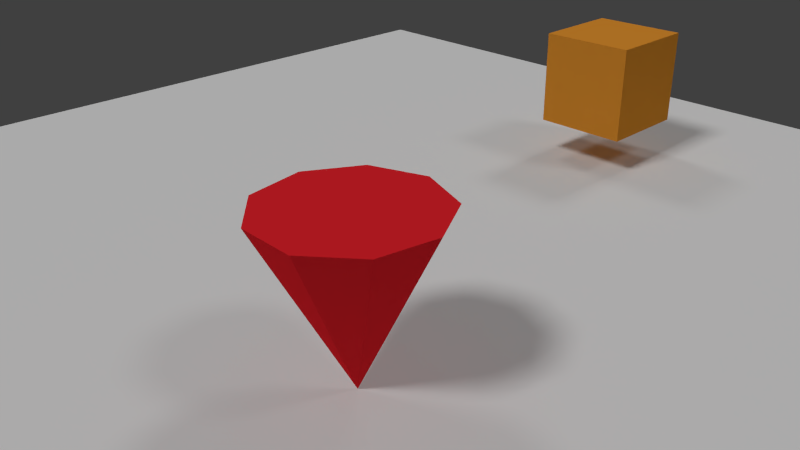 # Source: scriptuto_2_track2click.blend  (saved by Blender 2.72.0; exported with 4.5.12 LTS)
import bpy
from mathutils import Matrix  # noqa: F401  (used for matrix-valued properties, if any)

bpy.ops.wm.read_factory_settings(use_empty=True)
scene = bpy.context.scene
scene.name = 'Scene'

# ---- collections
col_collection_1 = bpy.data.collections.new('Collection 1'); scene.collection.children.link(col_collection_1)
col_collection_2 = bpy.data.collections.new('Collection 2'); scene.collection.children.link(col_collection_2)
col_collection_2.hide_render = True
col_collection_2.hide_viewport = True

# ---- materials (node trees are filled in below, after node groups)
mat_material_005 = bpy.data.materials.new('Material.005')
mat_material_005.alpha_threshold = 0.0
mat_material_005.use_transparent_shadow = False
mat_material_005.diffuse_color = (0.8, 0.3068, 0.03283, 1.0)
mat_material_005.roughness = 0.5
mat_material_002 = bpy.data.materials.new('Material.002')
mat_material_002.alpha_threshold = 0.0
mat_material_002.use_transparent_shadow = False
mat_material_002.diffuse_color = (0.8, 0.01829, 0.02687, 1.0)
mat_material_002.roughness = 0.5
mat_material_004 = bpy.data.materials.new('Material.004')
mat_material_004.alpha_threshold = 0.0
mat_material_004.use_transparent_shadow = False
mat_material_004.diffuse_color = (0.04396, 0.8, 0.07437, 1.0)
mat_material_004.roughness = 0.5
mat_material_003 = bpy.data.materials.new('Material.003')
mat_material_003.alpha_threshold = 0.0
mat_material_003.use_transparent_shadow = False
mat_material_003.diffuse_color = (0.06295, 0.06303, 0.8, 1.0)
mat_material_003.roughness = 0.5

# ---- material node trees

# ---- world
world_world = bpy.data.worlds.new('World'); scene.world = world_world
world_world.color = (0.05088, 0.05088, 0.05088)
world_world.use_sun_shadow = False
world_world.sun_shadow_jitter_overblur = 0.0
world_world.cycles.sampling_method = 'MANUAL'
world_world.cycles.sample_map_resolution = 256

# ---- cameras
cam_camera = bpy.data.cameras.new('Camera')
cam_camera.clip_end = 100.0
cam_camera.lens = 35.0
cam_camera.sensor_width = 32.0
cam_camera.sensor_height = 18.0
cam_camera.ortho_scale = 7.314
cam_camera.dof.focus_distance = 0.0
cam_camera.dof.aperture_fstop = 128.0

# ---- lights
light_lamp_003 = bpy.data.lights.new('Lamp.003', 'SUN')
light_lamp_003.transmission_factor = 0.0
light_lamp_003.cutoff_distance = 30.0
light_lamp_003.angle = 0.1993
light_lamp_003.energy = 1.0
light_lamp_003.shadow_buffer_clip_start = 1.001
light_lamp_003.shadow_soft_size = 0.1
light_lamp_003.shadow_cascade_max_distance = 1000.0
light_lamp_003.cycles.use_multiple_importance_sampling = False
light_lamp_002 = bpy.data.lights.new('Lamp.002', 'SUN')
light_lamp_002.transmission_factor = 0.0
light_lamp_002.cutoff_distance = 30.0
light_lamp_002.angle = 0.1993
light_lamp_002.energy = 0.31
light_lamp_002.shadow_buffer_clip_start = 1.001
light_lamp_002.shadow_soft_size = 0.1
light_lamp_002.shadow_cascade_max_distance = 1000.0
light_lamp_002.cycles.use_multiple_importance_sampling = False
light_lamp_001 = bpy.data.lights.new('Lamp.001', 'SUN')
light_lamp_001.transmission_factor = 0.0
light_lamp_001.cutoff_distance = 30.0
light_lamp_001.angle = 0.1993
light_lamp_001.energy = 0.24
light_lamp_001.shadow_buffer_clip_start = 1.001
light_lamp_001.shadow_soft_size = 0.1
light_lamp_001.shadow_cascade_max_distance = 1000.0
light_lamp_001.cycles.use_multiple_importance_sampling = False
light_lamp = bpy.data.lights.new('Lamp', 'SUN')
light_lamp.transmission_factor = 0.0
light_lamp.cutoff_distance = 30.0
light_lamp.angle = 0.1993
light_lamp.energy = 0.24
light_lamp.shadow_buffer_clip_start = 1.001
light_lamp.shadow_soft_size = 0.1
light_lamp.shadow_cascade_max_distance = 1000.0
light_lamp.cycles.use_multiple_importance_sampling = False

# ---- meshes
me_cube_004 = bpy.data.meshes.new('Cube.004')
me_cube_004.from_pydata([(-1.0, -1.0, -1.0), (-1.0, 1.0, -1.0), (1.0, 1.0, -1.0), (1.0, -1.0, -1.0), (-1.0, -1.0, 1.0), (-1.0, 1.0, 1.0), (1.0, 1.0, 1.0), (1.0, -1.0, 1.0)], [], [(4, 5, 1, 0), (5, 6, 2, 1), (6, 7, 3, 2), (7, 4, 0, 3), (0, 1, 2, 3), (7, 6, 5, 4)])
me_cube_004.materials.append(mat_material_005)
me_cube_004.use_remesh_preserve_volume = False
me_cube_004.use_remesh_preserve_attributes = False
me_cube_004.use_mirror_vertex_groups = False
me_cube_004.update()
me_plane_027 = bpy.data.meshes.new('Plane.027')
me_plane_027.from_pydata([(-1.0, -1.0, 0.0), (1.0, -1.0, 0.0), (-1.0, 1.0, 0.0), (1.0, 1.0, 0.0)], [], [(0, 1, 3, 2)])
me_plane_027.use_remesh_preserve_volume = False
me_plane_027.use_remesh_preserve_attributes = False
me_plane_027.use_mirror_vertex_groups = False
me_plane_027.update()
me_cone_001 = bpy.data.meshes.new('Cone.001')
me_cone_001.from_pydata([(-1.248e-07, 1.0, 2.0), (5.007e-08, 0.0, 2.384e-07), (-0.6428, 0.766, 2.0), (-0.9848, 0.1736, 2.0), (-0.866, -0.5, 2.0), (-0.342, -0.9397, 2.0), (0.342, -0.9397, 2.0), (0.866, -0.5, 2.0), (0.9848, 0.1736, 2.0), (0.6428, 0.766, 2.0)], [], [(8, 1, 9), (0, 1, 2), (7, 1, 8), (6, 1, 7), (5, 1, 6), (4, 1, 5), (3, 1, 4), (9, 1, 0), (2, 1, 3), (0, 2, 3, 4, 5, 6, 7, 8, 9)])
me_cone_001.materials.append(mat_material_002)
me_cone_001.use_remesh_preserve_volume = False
me_cone_001.use_remesh_preserve_attributes = False
me_cone_001.use_mirror_vertex_groups = False
me_cone_001.update()
me_cube_003 = bpy.data.meshes.new('Cube.003')
me_cube_003.from_pydata([(-1.0, -1.0, 0.0), (-1.0, 1.0, 0.0), (1.0, 1.0, 0.0), (1.0, -1.0, 0.0), (-1.0, -1.0, 2.0), (-1.0, 1.0, 2.0), (1.0, 1.0, 2.0), (1.0, -1.0, 2.0)], [], [(4, 5, 1, 0), (5, 6, 2, 1), (6, 7, 3, 2), (7, 4, 0, 3), (0, 1, 2, 3), (7, 6, 5, 4)])
me_cube_003.materials.append(mat_material_004)
me_cube_003.use_remesh_preserve_volume = False
me_cube_003.use_remesh_preserve_attributes = False
me_cube_003.use_mirror_vertex_groups = False
me_cube_003.update()
me_cube_002 = bpy.data.meshes.new('Cube.002')
me_cube_002.from_pydata([(-1.0, -1.0, -1.0), (-1.0, 1.0, -1.0), (1.0, 1.0, -1.0), (1.0, -1.0, -1.0), (-1.0, -1.0, 1.0), (-1.0, 1.0, 1.0), (1.0, 1.0, 1.0), (1.0, -1.0, 1.0)], [], [(4, 5, 1, 0), (5, 6, 2, 1), (6, 7, 3, 2), (7, 4, 0, 3), (0, 1, 2, 3), (7, 6, 5, 4)])
me_cube_002.use_remesh_preserve_volume = False
me_cube_002.use_remesh_preserve_attributes = False
me_cube_002.use_mirror_vertex_groups = False
me_cube_002.update()
me_cube_001 = bpy.data.meshes.new('Cube.001')
me_cube_001.from_pydata([(-1.0, -1.0, 0.0), (-1.0, 1.0, 0.0), (1.0, 1.0, 0.0), (1.0, -1.0, 0.0), (-1.0, -1.0, 2.0), (-1.0, 1.0, 2.0), (1.0, 1.0, 2.0), (1.0, -1.0, 2.0)], [], [(4, 5, 1, 0), (5, 6, 2, 1), (6, 7, 3, 2), (7, 4, 0, 3), (0, 1, 2, 3), (7, 6, 5, 4)])
me_cube_001.materials.append(mat_material_003)
me_cube_001.use_remesh_preserve_volume = False
me_cube_001.use_remesh_preserve_attributes = False
me_cube_001.use_mirror_vertex_groups = False
me_cube_001.update()

# ---- objects
ob_dyna_cube = bpy.data.objects.new('dyna_cube', me_cube_004)
ob_plane = bpy.data.objects.new('Plane', me_plane_027)
ob_lamp_003 = bpy.data.objects.new('Lamp.003', light_lamp_003)
ob_lamp_002 = bpy.data.objects.new('Lamp.002', light_lamp_002)
ob_lamp_001 = bpy.data.objects.new('Lamp.001', light_lamp_001)
ob_tracker = bpy.data.objects.new('tracker', me_cone_001)
ob_lamp = bpy.data.objects.new('Lamp', light_lamp)
ob_camera = bpy.data.objects.new('Camera', cam_camera)
ob_greencube = bpy.data.objects.new('GreenCube', me_cube_003)
ob_cube_001 = bpy.data.objects.new('Cube.001', me_cube_002)
ob_bluecube = bpy.data.objects.new('BlueCube', me_cube_001)

# ---- transforms, parenting, visibility, modifiers, constraints
ob_dyna_cube.location = (0.0, 5.0, 1.262)
ob_dyna_cube.scale = (0.7, 0.7, 0.7)
ob_dyna_cube.lineart.crease_threshold = 0.0
ob_plane.location = (0.0, 0.0, 0.0)
ob_plane.scale = (8.3, 8.3, 8.3)
ob_plane.lineart.crease_threshold = 0.0
ob_lamp_003.location = (-4.924, -58.99, 21.9)
ob_lamp_003.rotation_euler = (0.6503, 0.05522, -0.1407)
ob_lamp_003.lock_rotations_4d = False
ob_lamp_003.empty_display_type = 'ARROWS'
ob_lamp_003.color = (0.0, 0.0, 0.0, 0.0)
ob_lamp_003.lineart.crease_threshold = 0.0
ob_lamp_002.location = (0.07624, 35.01, 21.9)
ob_lamp_002.rotation_euler = (0.6503, 0.05522, 3.088)
ob_lamp_002.lock_rotations_4d = False
ob_lamp_002.empty_display_type = 'ARROWS'
ob_lamp_002.color = (0.0, 0.0, 0.0, 0.0)
ob_lamp_002.lineart.crease_threshold = 0.0
ob_lamp_001.location = (-44.92, 2.005, 21.9)
ob_lamp_001.rotation_euler = (0.6503, 0.05522, 4.484)
ob_lamp_001.lock_rotations_4d = False
ob_lamp_001.empty_display_type = 'ARROWS'
ob_lamp_001.color = (0.0, 0.0, 0.0, 0.0)
ob_lamp_001.lineart.crease_threshold = 0.0
ob_tracker.location = (2.0, -2.0, 0.0)
ob_tracker.lineart.crease_threshold = 0.0
ob_lamp.location = (45.08, 1.005, 21.9)
ob_lamp.rotation_euler = (0.6503, 0.05522, 1.866)
ob_lamp.lock_rotations_4d = False
ob_lamp.empty_display_type = 'ARROWS'
ob_lamp.color = (0.0, 0.0, 0.0, 0.0)
ob_lamp.lineart.crease_threshold = 0.0
ob_camera.location = (7.481, -6.508, 5.344)
ob_camera.rotation_euler = (1.109, 0.01082, 0.8149)
ob_camera.lock_rotations_4d = False
ob_camera.empty_display_type = 'ARROWS'
ob_camera.color = (0.0, 0.0, 0.0, 0.0)
ob_camera.display_type = 'WIRE'
ob_camera.lineart.crease_threshold = 0.0
ob_greencube.location = (4.0, 0.0, 0.0)
ob_greencube.scale = (0.25, 0.25, 0.25)
ob_greencube.lineart.crease_threshold = 0.0
ob_cube_001.location = (46.66, 0.9294, 19.89)
ob_cube_001.lineart.crease_threshold = 0.0
ob_bluecube.location = (0.0, 0.0, 0.0)
ob_bluecube.lineart.crease_threshold = 0.0

# ---- collection membership
col_collection_1.objects.link(ob_dyna_cube)
col_collection_1.objects.link(ob_plane)
col_collection_1.objects.link(ob_lamp_003)
col_collection_1.objects.link(ob_lamp_002)
col_collection_1.objects.link(ob_lamp_001)
col_collection_1.objects.link(ob_tracker)
col_collection_1.objects.link(ob_lamp)
col_collection_1.objects.link(ob_camera)
col_collection_2.objects.link(ob_greencube)
col_collection_2.objects.link(ob_cube_001)
col_collection_2.objects.link(ob_bluecube)

# ---- scene / render settings (as saved in the file)
scene.camera = ob_camera
scene.frame_start = 1; scene.frame_end = 250; scene.frame_set(1)
scene.render.engine = 'BLENDER_EEVEE_NEXT'
scene.render.resolution_percentage = 50
scene.render.dither_intensity = 0.0
scene.cycles.use_denoising = False
scene.cycles.samples = 10
scene.cycles.sampling_pattern = 'TABULATED_SOBOL'
scene.cycles.light_sampling_threshold = 0.0
scene.cycles.use_adaptive_sampling = False
scene.cycles.use_light_tree = False
scene.cycles.blur_glossy = 0.0
scene.cycles.pixel_filter_type = 'GAUSSIAN'
scene.cycles.sample_clamp_indirect = 0.0
scene.view_settings.view_transform = 'Standard'
bpy.context.view_layer.update()
